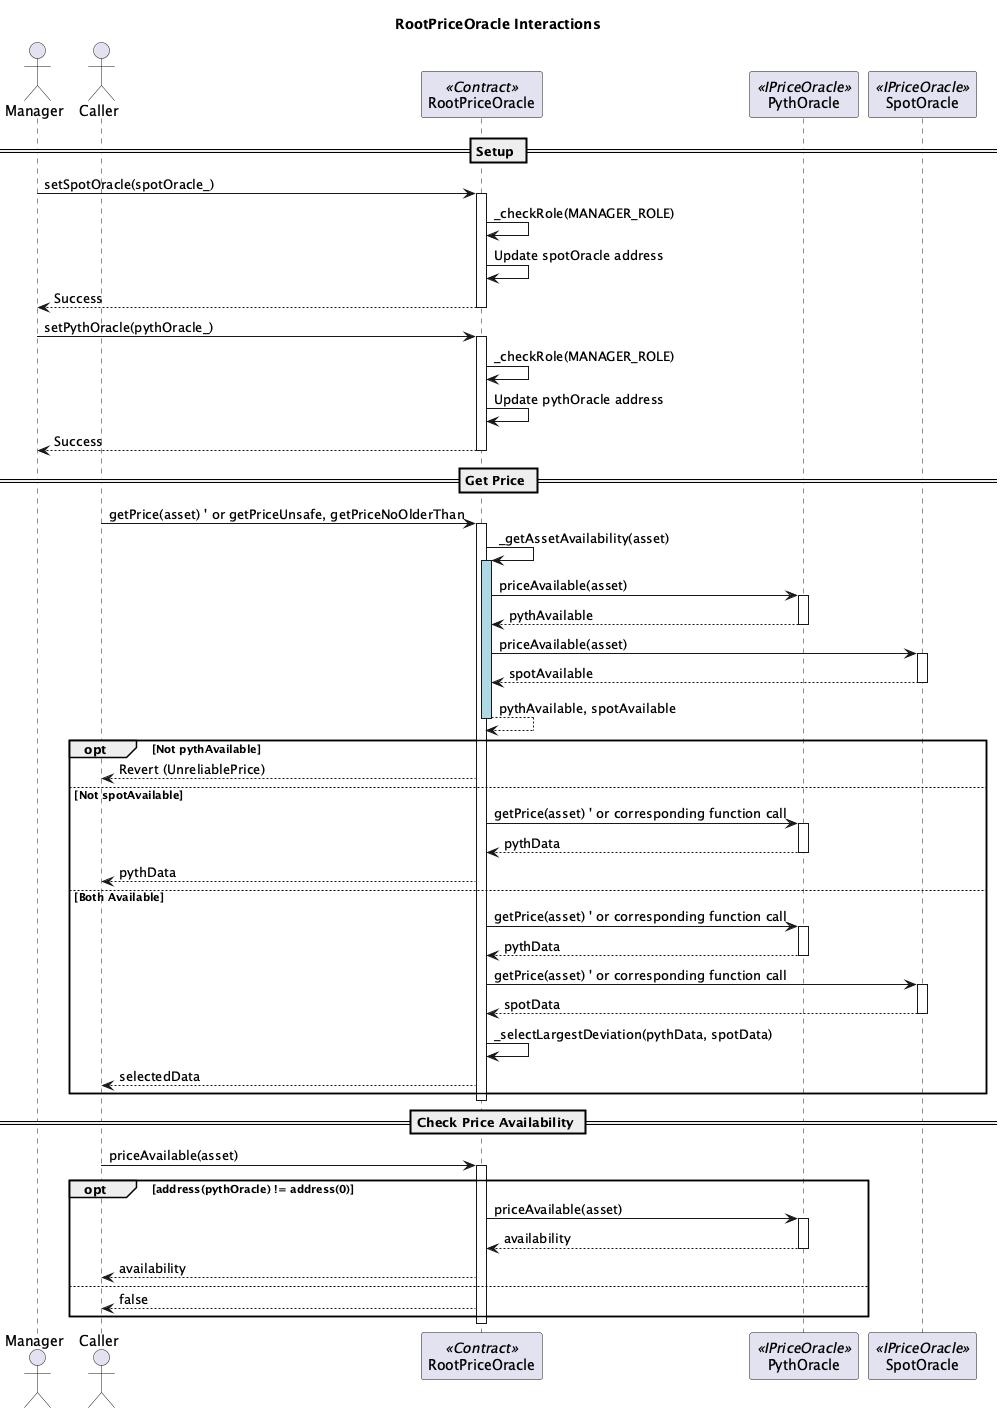

The diagram above was rendered by PlantUML. Its source (embedded in the PNG):
@startuml RootPriceOracle_Sequence
title RootPriceOracle Interactions

actor Manager
actor Caller
participant RootPriceOracle <<Contract>>
participant PythOracle <<IPriceOracle>>
participant SpotOracle <<IPriceOracle>>

== Setup ==
Manager -> RootPriceOracle: setSpotOracle(spotOracle_)
activate RootPriceOracle
RootPriceOracle -> RootPriceOracle: _checkRole(MANAGER_ROLE)
RootPriceOracle -> RootPriceOracle: Update spotOracle address
RootPriceOracle --> Manager: Success
deactivate RootPriceOracle

Manager -> RootPriceOracle: setPythOracle(pythOracle_)
activate RootPriceOracle
RootPriceOracle -> RootPriceOracle: _checkRole(MANAGER_ROLE)
RootPriceOracle -> RootPriceOracle: Update pythOracle address
RootPriceOracle --> Manager: Success
deactivate RootPriceOracle

== Get Price ==
Caller -> RootPriceOracle: getPrice(asset) ' or getPriceUnsafe, getPriceNoOlderThan
activate RootPriceOracle

RootPriceOracle -> RootPriceOracle: _getAssetAvailability(asset)
activate RootPriceOracle #LightBlue
 RootPriceOracle -> PythOracle: priceAvailable(asset)
 activate PythOracle
 PythOracle --> RootPriceOracle: pythAvailable
 deactivate PythOracle
 RootPriceOracle -> SpotOracle: priceAvailable(asset)
 activate SpotOracle
 SpotOracle --> RootPriceOracle: spotAvailable
 deactivate SpotOracle
RootPriceOracle --> RootPriceOracle: pythAvailable, spotAvailable
deactivate RootPriceOracle #LightBlue

opt Not pythAvailable
 RootPriceOracle --> Caller: Revert (UnreliablePrice)
else Not spotAvailable
 RootPriceOracle -> PythOracle: getPrice(asset) ' or corresponding function call
 activate PythOracle
 PythOracle --> RootPriceOracle: pythData
 deactivate PythOracle
 RootPriceOracle --> Caller: pythData
else Both Available
 RootPriceOracle -> PythOracle: getPrice(asset) ' or corresponding function call
 activate PythOracle
 PythOracle --> RootPriceOracle: pythData
 deactivate PythOracle
 RootPriceOracle -> SpotOracle: getPrice(asset) ' or corresponding function call
 activate SpotOracle
 SpotOracle --> RootPriceOracle: spotData
 deactivate SpotOracle
 RootPriceOracle -> RootPriceOracle: _selectLargestDeviation(pythData, spotData)
 RootPriceOracle --> Caller: selectedData
end

deactivate RootPriceOracle

== Check Price Availability ==
Caller -> RootPriceOracle: priceAvailable(asset)
activate RootPriceOracle
opt address(pythOracle) != address(0)
 RootPriceOracle -> PythOracle: priceAvailable(asset)
 activate PythOracle
 PythOracle --> RootPriceOracle: availability
 deactivate PythOracle
 RootPriceOracle --> Caller: availability
else
 RootPriceOracle --> Caller: false
end
deactivate RootPriceOracle

@enduml